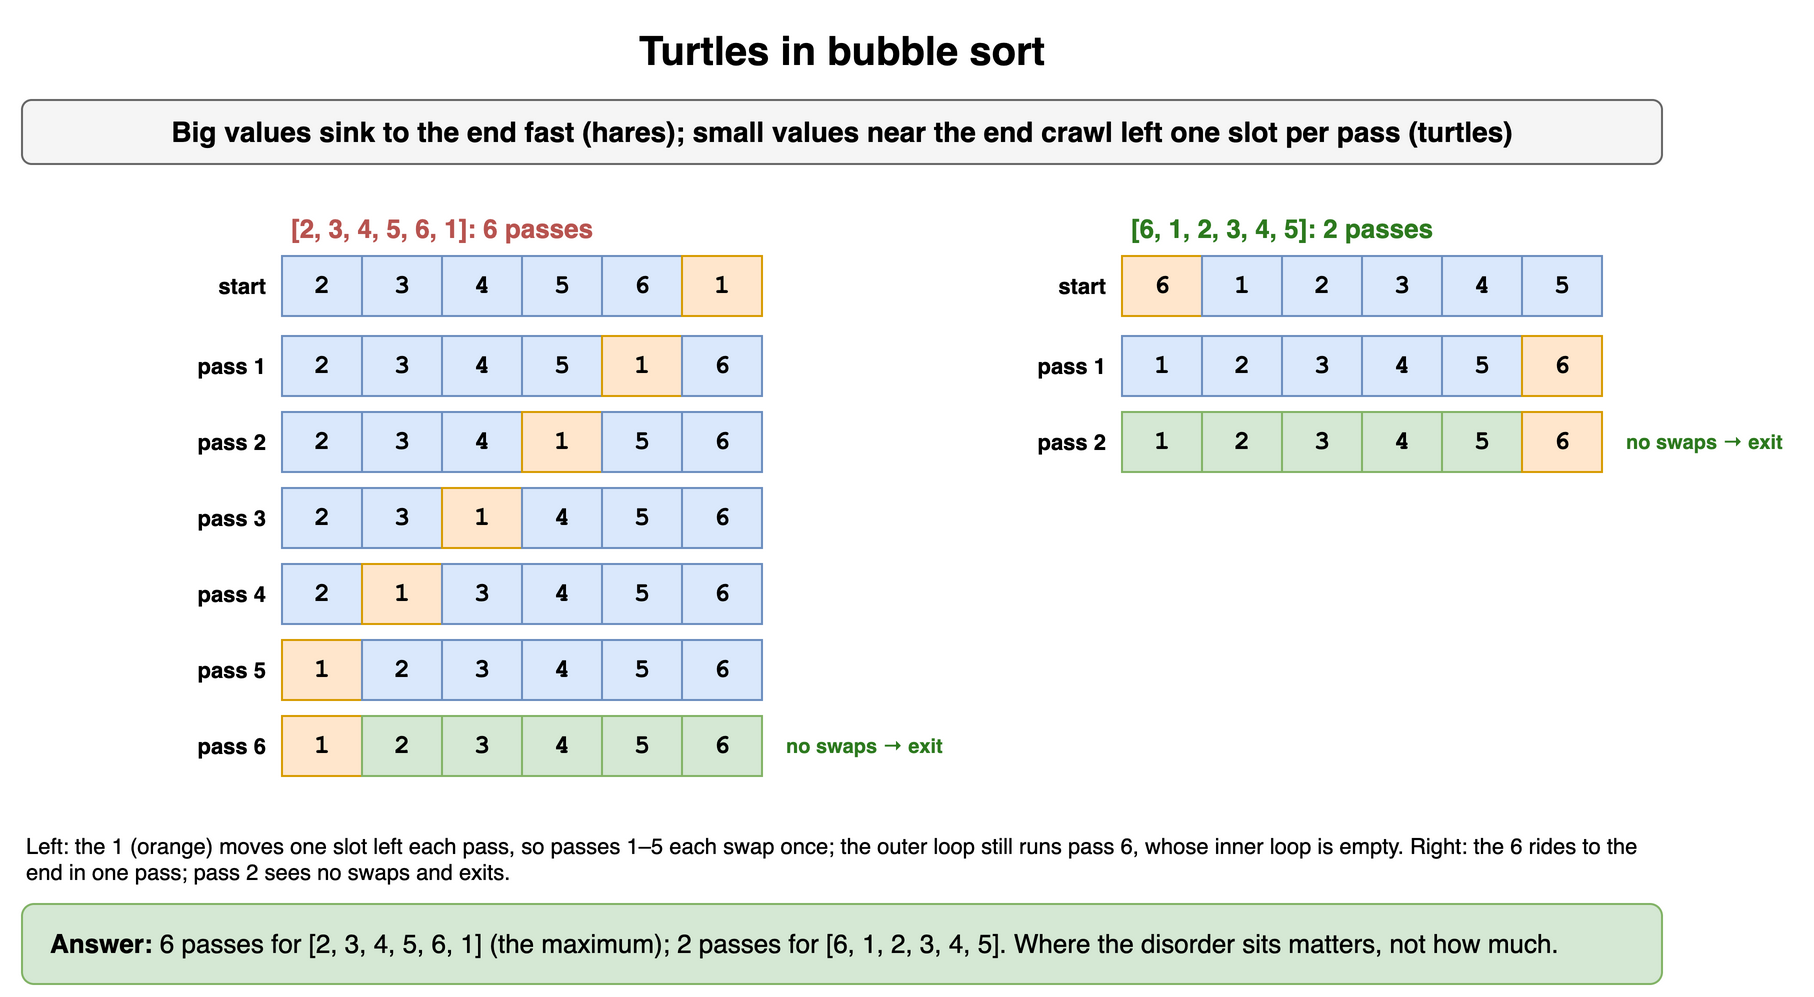

The diagram above was exported from draw.io. Its source (the exported page's mxGraphModel, read from the mxfile embedded in the PNG):
<mxGraphModel dx="900" dy="508" grid="1" gridSize="10" guides="1" tooltips="1" connect="1" arrows="1" fold="1" page="1" pageScale="1" pageWidth="900" pageHeight="508" math="0" shadow="0">
  <root>
    <mxCell id="0" />
    <mxCell id="1" parent="0" />
    <mxCell id="t21" value="Turtles in bubble sort" style="text;html=1;align=center;verticalAlign=middle;whiteSpace=wrap;fontSize=20;fontStyle=1;" vertex="1" parent="1">
      <mxGeometry x="40" y="10" width="820" height="30" as="geometry" />
    </mxCell>
    <mxCell id="t22" value="Big values sink to the end fast (hares); small values near the end crawl left one slot per pass (turtles)" style="rounded=1;whiteSpace=wrap;html=1;fillColor=#f5f5f5;strokeColor=#666666;fontStyle=1;fontSize=14;" vertex="1" parent="1">
      <mxGeometry x="40" y="50" width="820" height="32" as="geometry" />
    </mxCell>
    <mxCell id="t23" value="[2, 3, 4, 5, 6, 1]: 6 passes" style="text;html=1;whiteSpace=wrap;fontSize=11;align=center;fontStyle=1;fontSize=13;fontColor=#b85450;" vertex="1" parent="1">
      <mxGeometry x="60" y="100" width="380" height="20" as="geometry" />
    </mxCell>
    <mxCell id="t24" value="start" style="text;html=1;whiteSpace=wrap;fontSize=11;align=right;verticalAlign=middle;fontStyle=1;" vertex="1" parent="1">
      <mxGeometry x="64" y="128" width="100" height="30" as="geometry" />
    </mxCell>
    <mxCell id="t25" value="2" style="rounded=0;whiteSpace=wrap;html=1;fontFamily=Courier New;fontStyle=1;fontSize=13;fillColor=#dae8fc;strokeColor=#6c8ebf;" vertex="1" parent="1">
      <mxGeometry x="170" y="128" width="40" height="30" as="geometry" />
    </mxCell>
    <mxCell id="t26" value="3" style="rounded=0;whiteSpace=wrap;html=1;fontFamily=Courier New;fontStyle=1;fontSize=13;fillColor=#dae8fc;strokeColor=#6c8ebf;" vertex="1" parent="1">
      <mxGeometry x="210" y="128" width="40" height="30" as="geometry" />
    </mxCell>
    <mxCell id="t27" value="4" style="rounded=0;whiteSpace=wrap;html=1;fontFamily=Courier New;fontStyle=1;fontSize=13;fillColor=#dae8fc;strokeColor=#6c8ebf;" vertex="1" parent="1">
      <mxGeometry x="250" y="128" width="40" height="30" as="geometry" />
    </mxCell>
    <mxCell id="t28" value="5" style="rounded=0;whiteSpace=wrap;html=1;fontFamily=Courier New;fontStyle=1;fontSize=13;fillColor=#dae8fc;strokeColor=#6c8ebf;" vertex="1" parent="1">
      <mxGeometry x="290" y="128" width="40" height="30" as="geometry" />
    </mxCell>
    <mxCell id="t29" value="6" style="rounded=0;whiteSpace=wrap;html=1;fontFamily=Courier New;fontStyle=1;fontSize=13;fillColor=#dae8fc;strokeColor=#6c8ebf;" vertex="1" parent="1">
      <mxGeometry x="330" y="128" width="40" height="30" as="geometry" />
    </mxCell>
    <mxCell id="t210" value="1" style="rounded=0;whiteSpace=wrap;html=1;fontFamily=Courier New;fontStyle=1;fontSize=13;fillColor=#ffe6cc;strokeColor=#d79b00;" vertex="1" parent="1">
      <mxGeometry x="370" y="128" width="40" height="30" as="geometry" />
    </mxCell>
    <mxCell id="t211" value="pass 1" style="text;html=1;whiteSpace=wrap;fontSize=11;align=right;verticalAlign=middle;fontStyle=1;" vertex="1" parent="1">
      <mxGeometry x="64" y="168" width="100" height="30" as="geometry" />
    </mxCell>
    <mxCell id="t212" value="2" style="rounded=0;whiteSpace=wrap;html=1;fontFamily=Courier New;fontStyle=1;fontSize=13;fillColor=#dae8fc;strokeColor=#6c8ebf;" vertex="1" parent="1">
      <mxGeometry x="170" y="168" width="40" height="30" as="geometry" />
    </mxCell>
    <mxCell id="t213" value="3" style="rounded=0;whiteSpace=wrap;html=1;fontFamily=Courier New;fontStyle=1;fontSize=13;fillColor=#dae8fc;strokeColor=#6c8ebf;" vertex="1" parent="1">
      <mxGeometry x="210" y="168" width="40" height="30" as="geometry" />
    </mxCell>
    <mxCell id="t214" value="4" style="rounded=0;whiteSpace=wrap;html=1;fontFamily=Courier New;fontStyle=1;fontSize=13;fillColor=#dae8fc;strokeColor=#6c8ebf;" vertex="1" parent="1">
      <mxGeometry x="250" y="168" width="40" height="30" as="geometry" />
    </mxCell>
    <mxCell id="t215" value="5" style="rounded=0;whiteSpace=wrap;html=1;fontFamily=Courier New;fontStyle=1;fontSize=13;fillColor=#dae8fc;strokeColor=#6c8ebf;" vertex="1" parent="1">
      <mxGeometry x="290" y="168" width="40" height="30" as="geometry" />
    </mxCell>
    <mxCell id="t216" value="1" style="rounded=0;whiteSpace=wrap;html=1;fontFamily=Courier New;fontStyle=1;fontSize=13;fillColor=#ffe6cc;strokeColor=#d79b00;" vertex="1" parent="1">
      <mxGeometry x="330" y="168" width="40" height="30" as="geometry" />
    </mxCell>
    <mxCell id="t217" value="6" style="rounded=0;whiteSpace=wrap;html=1;fontFamily=Courier New;fontStyle=1;fontSize=13;fillColor=#dae8fc;strokeColor=#6c8ebf;" vertex="1" parent="1">
      <mxGeometry x="370" y="168" width="40" height="30" as="geometry" />
    </mxCell>
    <mxCell id="t218" value="" style="text;html=1;whiteSpace=wrap;fontSize=11;verticalAlign=middle;fontSize=10;fontColor=#2d7a1f;fontStyle=1;" vertex="1" parent="1">
      <mxGeometry x="420" y="168" width="90" height="30" as="geometry" />
    </mxCell>
    <mxCell id="t219" value="pass 2" style="text;html=1;whiteSpace=wrap;fontSize=11;align=right;verticalAlign=middle;fontStyle=1;" vertex="1" parent="1">
      <mxGeometry x="64" y="206" width="100" height="30" as="geometry" />
    </mxCell>
    <mxCell id="t220" value="2" style="rounded=0;whiteSpace=wrap;html=1;fontFamily=Courier New;fontStyle=1;fontSize=13;fillColor=#dae8fc;strokeColor=#6c8ebf;" vertex="1" parent="1">
      <mxGeometry x="170" y="206" width="40" height="30" as="geometry" />
    </mxCell>
    <mxCell id="t221" value="3" style="rounded=0;whiteSpace=wrap;html=1;fontFamily=Courier New;fontStyle=1;fontSize=13;fillColor=#dae8fc;strokeColor=#6c8ebf;" vertex="1" parent="1">
      <mxGeometry x="210" y="206" width="40" height="30" as="geometry" />
    </mxCell>
    <mxCell id="t222" value="4" style="rounded=0;whiteSpace=wrap;html=1;fontFamily=Courier New;fontStyle=1;fontSize=13;fillColor=#dae8fc;strokeColor=#6c8ebf;" vertex="1" parent="1">
      <mxGeometry x="250" y="206" width="40" height="30" as="geometry" />
    </mxCell>
    <mxCell id="t223" value="1" style="rounded=0;whiteSpace=wrap;html=1;fontFamily=Courier New;fontStyle=1;fontSize=13;fillColor=#ffe6cc;strokeColor=#d79b00;" vertex="1" parent="1">
      <mxGeometry x="290" y="206" width="40" height="30" as="geometry" />
    </mxCell>
    <mxCell id="t224" value="5" style="rounded=0;whiteSpace=wrap;html=1;fontFamily=Courier New;fontStyle=1;fontSize=13;fillColor=#dae8fc;strokeColor=#6c8ebf;" vertex="1" parent="1">
      <mxGeometry x="330" y="206" width="40" height="30" as="geometry" />
    </mxCell>
    <mxCell id="t225" value="6" style="rounded=0;whiteSpace=wrap;html=1;fontFamily=Courier New;fontStyle=1;fontSize=13;fillColor=#dae8fc;strokeColor=#6c8ebf;" vertex="1" parent="1">
      <mxGeometry x="370" y="206" width="40" height="30" as="geometry" />
    </mxCell>
    <mxCell id="t226" value="" style="text;html=1;whiteSpace=wrap;fontSize=11;verticalAlign=middle;fontSize=10;fontColor=#2d7a1f;fontStyle=1;" vertex="1" parent="1">
      <mxGeometry x="420" y="206" width="90" height="30" as="geometry" />
    </mxCell>
    <mxCell id="t227" value="pass 3" style="text;html=1;whiteSpace=wrap;fontSize=11;align=right;verticalAlign=middle;fontStyle=1;" vertex="1" parent="1">
      <mxGeometry x="64" y="244" width="100" height="30" as="geometry" />
    </mxCell>
    <mxCell id="t228" value="2" style="rounded=0;whiteSpace=wrap;html=1;fontFamily=Courier New;fontStyle=1;fontSize=13;fillColor=#dae8fc;strokeColor=#6c8ebf;" vertex="1" parent="1">
      <mxGeometry x="170" y="244" width="40" height="30" as="geometry" />
    </mxCell>
    <mxCell id="t229" value="3" style="rounded=0;whiteSpace=wrap;html=1;fontFamily=Courier New;fontStyle=1;fontSize=13;fillColor=#dae8fc;strokeColor=#6c8ebf;" vertex="1" parent="1">
      <mxGeometry x="210" y="244" width="40" height="30" as="geometry" />
    </mxCell>
    <mxCell id="t230" value="1" style="rounded=0;whiteSpace=wrap;html=1;fontFamily=Courier New;fontStyle=1;fontSize=13;fillColor=#ffe6cc;strokeColor=#d79b00;" vertex="1" parent="1">
      <mxGeometry x="250" y="244" width="40" height="30" as="geometry" />
    </mxCell>
    <mxCell id="t231" value="4" style="rounded=0;whiteSpace=wrap;html=1;fontFamily=Courier New;fontStyle=1;fontSize=13;fillColor=#dae8fc;strokeColor=#6c8ebf;" vertex="1" parent="1">
      <mxGeometry x="290" y="244" width="40" height="30" as="geometry" />
    </mxCell>
    <mxCell id="t232" value="5" style="rounded=0;whiteSpace=wrap;html=1;fontFamily=Courier New;fontStyle=1;fontSize=13;fillColor=#dae8fc;strokeColor=#6c8ebf;" vertex="1" parent="1">
      <mxGeometry x="330" y="244" width="40" height="30" as="geometry" />
    </mxCell>
    <mxCell id="t233" value="6" style="rounded=0;whiteSpace=wrap;html=1;fontFamily=Courier New;fontStyle=1;fontSize=13;fillColor=#dae8fc;strokeColor=#6c8ebf;" vertex="1" parent="1">
      <mxGeometry x="370" y="244" width="40" height="30" as="geometry" />
    </mxCell>
    <mxCell id="t234" value="" style="text;html=1;whiteSpace=wrap;fontSize=11;verticalAlign=middle;fontSize=10;fontColor=#2d7a1f;fontStyle=1;" vertex="1" parent="1">
      <mxGeometry x="420" y="244" width="90" height="30" as="geometry" />
    </mxCell>
    <mxCell id="t235" value="pass 4" style="text;html=1;whiteSpace=wrap;fontSize=11;align=right;verticalAlign=middle;fontStyle=1;" vertex="1" parent="1">
      <mxGeometry x="64" y="282" width="100" height="30" as="geometry" />
    </mxCell>
    <mxCell id="t236" value="2" style="rounded=0;whiteSpace=wrap;html=1;fontFamily=Courier New;fontStyle=1;fontSize=13;fillColor=#dae8fc;strokeColor=#6c8ebf;" vertex="1" parent="1">
      <mxGeometry x="170" y="282" width="40" height="30" as="geometry" />
    </mxCell>
    <mxCell id="t237" value="1" style="rounded=0;whiteSpace=wrap;html=1;fontFamily=Courier New;fontStyle=1;fontSize=13;fillColor=#ffe6cc;strokeColor=#d79b00;" vertex="1" parent="1">
      <mxGeometry x="210" y="282" width="40" height="30" as="geometry" />
    </mxCell>
    <mxCell id="t238" value="3" style="rounded=0;whiteSpace=wrap;html=1;fontFamily=Courier New;fontStyle=1;fontSize=13;fillColor=#dae8fc;strokeColor=#6c8ebf;" vertex="1" parent="1">
      <mxGeometry x="250" y="282" width="40" height="30" as="geometry" />
    </mxCell>
    <mxCell id="t239" value="4" style="rounded=0;whiteSpace=wrap;html=1;fontFamily=Courier New;fontStyle=1;fontSize=13;fillColor=#dae8fc;strokeColor=#6c8ebf;" vertex="1" parent="1">
      <mxGeometry x="290" y="282" width="40" height="30" as="geometry" />
    </mxCell>
    <mxCell id="t240" value="5" style="rounded=0;whiteSpace=wrap;html=1;fontFamily=Courier New;fontStyle=1;fontSize=13;fillColor=#dae8fc;strokeColor=#6c8ebf;" vertex="1" parent="1">
      <mxGeometry x="330" y="282" width="40" height="30" as="geometry" />
    </mxCell>
    <mxCell id="t241" value="6" style="rounded=0;whiteSpace=wrap;html=1;fontFamily=Courier New;fontStyle=1;fontSize=13;fillColor=#dae8fc;strokeColor=#6c8ebf;" vertex="1" parent="1">
      <mxGeometry x="370" y="282" width="40" height="30" as="geometry" />
    </mxCell>
    <mxCell id="t242" value="" style="text;html=1;whiteSpace=wrap;fontSize=11;verticalAlign=middle;fontSize=10;fontColor=#2d7a1f;fontStyle=1;" vertex="1" parent="1">
      <mxGeometry x="420" y="282" width="90" height="30" as="geometry" />
    </mxCell>
    <mxCell id="t243" value="pass 5" style="text;html=1;whiteSpace=wrap;fontSize=11;align=right;verticalAlign=middle;fontStyle=1;" vertex="1" parent="1">
      <mxGeometry x="64" y="320" width="100" height="30" as="geometry" />
    </mxCell>
    <mxCell id="t244" value="1" style="rounded=0;whiteSpace=wrap;html=1;fontFamily=Courier New;fontStyle=1;fontSize=13;fillColor=#ffe6cc;strokeColor=#d79b00;" vertex="1" parent="1">
      <mxGeometry x="170" y="320" width="40" height="30" as="geometry" />
    </mxCell>
    <mxCell id="t245" value="2" style="rounded=0;whiteSpace=wrap;html=1;fontFamily=Courier New;fontStyle=1;fontSize=13;fillColor=#dae8fc;strokeColor=#6c8ebf;" vertex="1" parent="1">
      <mxGeometry x="210" y="320" width="40" height="30" as="geometry" />
    </mxCell>
    <mxCell id="t246" value="3" style="rounded=0;whiteSpace=wrap;html=1;fontFamily=Courier New;fontStyle=1;fontSize=13;fillColor=#dae8fc;strokeColor=#6c8ebf;" vertex="1" parent="1">
      <mxGeometry x="250" y="320" width="40" height="30" as="geometry" />
    </mxCell>
    <mxCell id="t247" value="4" style="rounded=0;whiteSpace=wrap;html=1;fontFamily=Courier New;fontStyle=1;fontSize=13;fillColor=#dae8fc;strokeColor=#6c8ebf;" vertex="1" parent="1">
      <mxGeometry x="290" y="320" width="40" height="30" as="geometry" />
    </mxCell>
    <mxCell id="t248" value="5" style="rounded=0;whiteSpace=wrap;html=1;fontFamily=Courier New;fontStyle=1;fontSize=13;fillColor=#dae8fc;strokeColor=#6c8ebf;" vertex="1" parent="1">
      <mxGeometry x="330" y="320" width="40" height="30" as="geometry" />
    </mxCell>
    <mxCell id="t249" value="6" style="rounded=0;whiteSpace=wrap;html=1;fontFamily=Courier New;fontStyle=1;fontSize=13;fillColor=#dae8fc;strokeColor=#6c8ebf;" vertex="1" parent="1">
      <mxGeometry x="370" y="320" width="40" height="30" as="geometry" />
    </mxCell>
    <mxCell id="t250" value="" style="text;html=1;whiteSpace=wrap;fontSize=11;verticalAlign=middle;fontSize=10;fontColor=#2d7a1f;fontStyle=1;" vertex="1" parent="1">
      <mxGeometry x="420" y="320" width="90" height="30" as="geometry" />
    </mxCell>
    <mxCell id="t251" value="pass 6" style="text;html=1;whiteSpace=wrap;fontSize=11;align=right;verticalAlign=middle;fontStyle=1;" vertex="1" parent="1">
      <mxGeometry x="64" y="358" width="100" height="30" as="geometry" />
    </mxCell>
    <mxCell id="t252" value="1" style="rounded=0;whiteSpace=wrap;html=1;fontFamily=Courier New;fontStyle=1;fontSize=13;fillColor=#ffe6cc;strokeColor=#d79b00;" vertex="1" parent="1">
      <mxGeometry x="170" y="358" width="40" height="30" as="geometry" />
    </mxCell>
    <mxCell id="t253" value="2" style="rounded=0;whiteSpace=wrap;html=1;fontFamily=Courier New;fontStyle=1;fontSize=13;fillColor=#d5e8d4;strokeColor=#82b366;" vertex="1" parent="1">
      <mxGeometry x="210" y="358" width="40" height="30" as="geometry" />
    </mxCell>
    <mxCell id="t254" value="3" style="rounded=0;whiteSpace=wrap;html=1;fontFamily=Courier New;fontStyle=1;fontSize=13;fillColor=#d5e8d4;strokeColor=#82b366;" vertex="1" parent="1">
      <mxGeometry x="250" y="358" width="40" height="30" as="geometry" />
    </mxCell>
    <mxCell id="t255" value="4" style="rounded=0;whiteSpace=wrap;html=1;fontFamily=Courier New;fontStyle=1;fontSize=13;fillColor=#d5e8d4;strokeColor=#82b366;" vertex="1" parent="1">
      <mxGeometry x="290" y="358" width="40" height="30" as="geometry" />
    </mxCell>
    <mxCell id="t256" value="5" style="rounded=0;whiteSpace=wrap;html=1;fontFamily=Courier New;fontStyle=1;fontSize=13;fillColor=#d5e8d4;strokeColor=#82b366;" vertex="1" parent="1">
      <mxGeometry x="330" y="358" width="40" height="30" as="geometry" />
    </mxCell>
    <mxCell id="t257" value="6" style="rounded=0;whiteSpace=wrap;html=1;fontFamily=Courier New;fontStyle=1;fontSize=13;fillColor=#d5e8d4;strokeColor=#82b366;" vertex="1" parent="1">
      <mxGeometry x="370" y="358" width="40" height="30" as="geometry" />
    </mxCell>
    <mxCell id="t258" value="no swaps → exit" style="text;html=1;whiteSpace=wrap;fontSize=11;verticalAlign=middle;fontSize=10;fontColor=#2d7a1f;fontStyle=1;" vertex="1" parent="1">
      <mxGeometry x="420" y="358" width="90" height="30" as="geometry" />
    </mxCell>
    <mxCell id="t259" value="[6, 1, 2, 3, 4, 5]: 2 passes" style="text;html=1;whiteSpace=wrap;fontSize=11;align=center;fontStyle=1;fontSize=13;fontColor=#2d7a1f;" vertex="1" parent="1">
      <mxGeometry x="480" y="100" width="380" height="20" as="geometry" />
    </mxCell>
    <mxCell id="t260" value="start" style="text;html=1;whiteSpace=wrap;fontSize=11;align=right;verticalAlign=middle;fontStyle=1;" vertex="1" parent="1">
      <mxGeometry x="484" y="128" width="100" height="30" as="geometry" />
    </mxCell>
    <mxCell id="t261" value="6" style="rounded=0;whiteSpace=wrap;html=1;fontFamily=Courier New;fontStyle=1;fontSize=13;fillColor=#ffe6cc;strokeColor=#d79b00;" vertex="1" parent="1">
      <mxGeometry x="590" y="128" width="40" height="30" as="geometry" />
    </mxCell>
    <mxCell id="t262" value="1" style="rounded=0;whiteSpace=wrap;html=1;fontFamily=Courier New;fontStyle=1;fontSize=13;fillColor=#dae8fc;strokeColor=#6c8ebf;" vertex="1" parent="1">
      <mxGeometry x="630" y="128" width="40" height="30" as="geometry" />
    </mxCell>
    <mxCell id="t263" value="2" style="rounded=0;whiteSpace=wrap;html=1;fontFamily=Courier New;fontStyle=1;fontSize=13;fillColor=#dae8fc;strokeColor=#6c8ebf;" vertex="1" parent="1">
      <mxGeometry x="670" y="128" width="40" height="30" as="geometry" />
    </mxCell>
    <mxCell id="t264" value="3" style="rounded=0;whiteSpace=wrap;html=1;fontFamily=Courier New;fontStyle=1;fontSize=13;fillColor=#dae8fc;strokeColor=#6c8ebf;" vertex="1" parent="1">
      <mxGeometry x="710" y="128" width="40" height="30" as="geometry" />
    </mxCell>
    <mxCell id="t265" value="4" style="rounded=0;whiteSpace=wrap;html=1;fontFamily=Courier New;fontStyle=1;fontSize=13;fillColor=#dae8fc;strokeColor=#6c8ebf;" vertex="1" parent="1">
      <mxGeometry x="750" y="128" width="40" height="30" as="geometry" />
    </mxCell>
    <mxCell id="t266" value="5" style="rounded=0;whiteSpace=wrap;html=1;fontFamily=Courier New;fontStyle=1;fontSize=13;fillColor=#dae8fc;strokeColor=#6c8ebf;" vertex="1" parent="1">
      <mxGeometry x="790" y="128" width="40" height="30" as="geometry" />
    </mxCell>
    <mxCell id="t267" value="pass 1" style="text;html=1;whiteSpace=wrap;fontSize=11;align=right;verticalAlign=middle;fontStyle=1;" vertex="1" parent="1">
      <mxGeometry x="484" y="168" width="100" height="30" as="geometry" />
    </mxCell>
    <mxCell id="t268" value="1" style="rounded=0;whiteSpace=wrap;html=1;fontFamily=Courier New;fontStyle=1;fontSize=13;fillColor=#dae8fc;strokeColor=#6c8ebf;" vertex="1" parent="1">
      <mxGeometry x="590" y="168" width="40" height="30" as="geometry" />
    </mxCell>
    <mxCell id="t269" value="2" style="rounded=0;whiteSpace=wrap;html=1;fontFamily=Courier New;fontStyle=1;fontSize=13;fillColor=#dae8fc;strokeColor=#6c8ebf;" vertex="1" parent="1">
      <mxGeometry x="630" y="168" width="40" height="30" as="geometry" />
    </mxCell>
    <mxCell id="t270" value="3" style="rounded=0;whiteSpace=wrap;html=1;fontFamily=Courier New;fontStyle=1;fontSize=13;fillColor=#dae8fc;strokeColor=#6c8ebf;" vertex="1" parent="1">
      <mxGeometry x="670" y="168" width="40" height="30" as="geometry" />
    </mxCell>
    <mxCell id="t271" value="4" style="rounded=0;whiteSpace=wrap;html=1;fontFamily=Courier New;fontStyle=1;fontSize=13;fillColor=#dae8fc;strokeColor=#6c8ebf;" vertex="1" parent="1">
      <mxGeometry x="710" y="168" width="40" height="30" as="geometry" />
    </mxCell>
    <mxCell id="t272" value="5" style="rounded=0;whiteSpace=wrap;html=1;fontFamily=Courier New;fontStyle=1;fontSize=13;fillColor=#dae8fc;strokeColor=#6c8ebf;" vertex="1" parent="1">
      <mxGeometry x="750" y="168" width="40" height="30" as="geometry" />
    </mxCell>
    <mxCell id="t273" value="6" style="rounded=0;whiteSpace=wrap;html=1;fontFamily=Courier New;fontStyle=1;fontSize=13;fillColor=#ffe6cc;strokeColor=#d79b00;" vertex="1" parent="1">
      <mxGeometry x="790" y="168" width="40" height="30" as="geometry" />
    </mxCell>
    <mxCell id="t274" value="" style="text;html=1;whiteSpace=wrap;fontSize=11;verticalAlign=middle;fontSize=10;fontColor=#2d7a1f;fontStyle=1;" vertex="1" parent="1">
      <mxGeometry x="840" y="168" width="90" height="30" as="geometry" />
    </mxCell>
    <mxCell id="t275" value="pass 2" style="text;html=1;whiteSpace=wrap;fontSize=11;align=right;verticalAlign=middle;fontStyle=1;" vertex="1" parent="1">
      <mxGeometry x="484" y="206" width="100" height="30" as="geometry" />
    </mxCell>
    <mxCell id="t276" value="1" style="rounded=0;whiteSpace=wrap;html=1;fontFamily=Courier New;fontStyle=1;fontSize=13;fillColor=#d5e8d4;strokeColor=#82b366;" vertex="1" parent="1">
      <mxGeometry x="590" y="206" width="40" height="30" as="geometry" />
    </mxCell>
    <mxCell id="t277" value="2" style="rounded=0;whiteSpace=wrap;html=1;fontFamily=Courier New;fontStyle=1;fontSize=13;fillColor=#d5e8d4;strokeColor=#82b366;" vertex="1" parent="1">
      <mxGeometry x="630" y="206" width="40" height="30" as="geometry" />
    </mxCell>
    <mxCell id="t278" value="3" style="rounded=0;whiteSpace=wrap;html=1;fontFamily=Courier New;fontStyle=1;fontSize=13;fillColor=#d5e8d4;strokeColor=#82b366;" vertex="1" parent="1">
      <mxGeometry x="670" y="206" width="40" height="30" as="geometry" />
    </mxCell>
    <mxCell id="t279" value="4" style="rounded=0;whiteSpace=wrap;html=1;fontFamily=Courier New;fontStyle=1;fontSize=13;fillColor=#d5e8d4;strokeColor=#82b366;" vertex="1" parent="1">
      <mxGeometry x="710" y="206" width="40" height="30" as="geometry" />
    </mxCell>
    <mxCell id="t280" value="5" style="rounded=0;whiteSpace=wrap;html=1;fontFamily=Courier New;fontStyle=1;fontSize=13;fillColor=#d5e8d4;strokeColor=#82b366;" vertex="1" parent="1">
      <mxGeometry x="750" y="206" width="40" height="30" as="geometry" />
    </mxCell>
    <mxCell id="t281" value="6" style="rounded=0;whiteSpace=wrap;html=1;fontFamily=Courier New;fontStyle=1;fontSize=13;fillColor=#ffe6cc;strokeColor=#d79b00;" vertex="1" parent="1">
      <mxGeometry x="790" y="206" width="40" height="30" as="geometry" />
    </mxCell>
    <mxCell id="t282" value="no swaps → exit" style="text;html=1;whiteSpace=wrap;fontSize=11;verticalAlign=middle;fontSize=10;fontColor=#2d7a1f;fontStyle=1;" vertex="1" parent="1">
      <mxGeometry x="840" y="206" width="90" height="30" as="geometry" />
    </mxCell>
    <mxCell id="t283" value="Left: the 1 (orange) moves one slot left each pass, so passes 1–5 each swap once; the outer loop still runs pass 6, whose inner loop is empty. Right: the 6 rides to the end in one pass; pass 2 sees no swaps and exits." style="text;html=1;whiteSpace=wrap;fontSize=11;align=left;verticalAlign=top;" vertex="1" parent="1">
      <mxGeometry x="40" y="410" width="820" height="34" as="geometry" />
    </mxCell>
    <mxCell id="t284" value="&lt;b&gt;Answer:&lt;/b&gt; 6 passes for [2, 3, 4, 5, 6, 1] (the maximum); 2 passes for [6, 1, 2, 3, 4, 5]. Where the disorder sits matters, not how much." style="rounded=1;whiteSpace=wrap;html=1;fillColor=#d5e8d4;strokeColor=#82b366;fontSize=13;align=left;spacingLeft=12;" vertex="1" parent="1">
      <mxGeometry x="40" y="452" width="820" height="40" as="geometry" />
    </mxCell>
  </root>
</mxGraphModel>